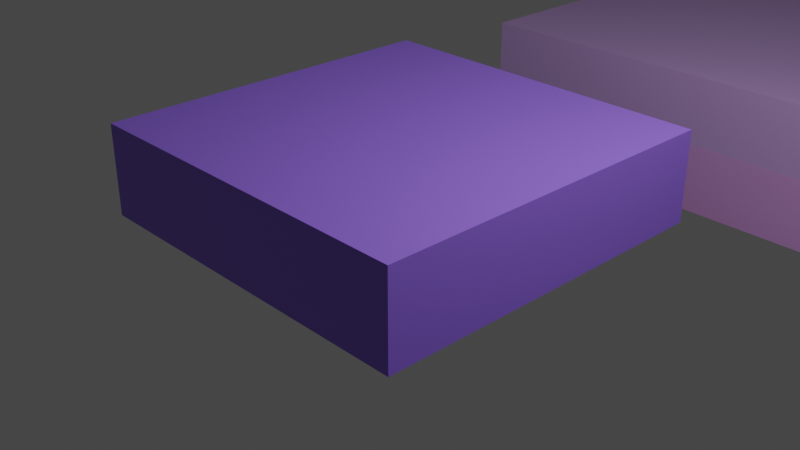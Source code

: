# Source: 210923_animate_growing_cube_in_negative_z_then_move_down_and_do_another_layer.blend  (saved by Blender 2.93.20; exported with 4.5.12 LTS)
import bpy
from mathutils import Matrix  # noqa: F401  (used for matrix-valued properties, if any)

bpy.ops.wm.read_factory_settings(use_empty=True)
scene = bpy.context.scene
scene.name = 'Scene'

# ---- collections
col_collection = bpy.data.collections.new('Collection'); scene.collection.children.link(col_collection)

# ---- materials (node trees are filled in below, after node groups)
mat_material = bpy.data.materials.new('Material')
mat_material.alpha_threshold = 0.0
mat_material.use_transparent_shadow = False
mat_material.line_color = (0.0, 0.0, 0.0, 1.0)
mat_material_014 = bpy.data.materials.new('Material.014')
mat_material_014.use_transparent_shadow = False
mat_material_013 = bpy.data.materials.new('Material.013')
mat_material_013.use_transparent_shadow = False

# ---- material node trees
mat_material.use_nodes = True; mat_material.node_tree.nodes.clear()
_N = mat_material.node_tree.nodes; _L = mat_material.node_tree.links
n0 = _N.new('ShaderNodeOutputMaterial'); n0.name = 'Material Output'; n0.location = (300, 300)
n1 = _N.new('ShaderNodeBsdfPrincipled'); n1.name = 'Principled BSDF'; n1.location = (10, 300)
n1.distribution = 'GGX'
n1.subsurface_method = 'BURLEY'
n1.inputs[0].default_value = (0.2813, 0.1424, 0.8, 1.0)
n1.inputs[2].default_value = 0.4
n1.inputs[3].default_value = 1.45
n1.inputs[27].default_value = (0.0, 0.0, 0.0, 1.0)
n1.inputs[28].default_value = 1.0
_L.new(n1.outputs[0], n0.inputs[0])
n0.is_active_output = True
mat_material_014.use_nodes = True; mat_material_014.node_tree.nodes.clear()
_N = mat_material_014.node_tree.nodes; _L = mat_material_014.node_tree.links
n0 = _N.new('ShaderNodeBsdfPrincipled'); n0.name = 'Principled BSDF'; n0.location = (10, 300)
n0.distribution = 'GGX'
n0.subsurface_method = 'BURLEY'
n0.inputs[0].default_value = (0.6995, 0.3491, 0.8, 1.0)
n0.inputs[3].default_value = 1.45
n0.inputs[27].default_value = (0.0, 0.0, 0.0, 1.0)
n0.inputs[28].default_value = 1.0
n1 = _N.new('ShaderNodeOutputMaterial'); n1.name = 'Material Output'; n1.location = (300, 300)
_L.new(n0.outputs[0], n1.inputs[0])
n1.is_active_output = True
mat_material_013.use_nodes = True; mat_material_013.node_tree.nodes.clear()
_N = mat_material_013.node_tree.nodes; _L = mat_material_013.node_tree.links
n0 = _N.new('ShaderNodeBsdfPrincipled'); n0.name = 'Principled BSDF'; n0.location = (10, 300)
n0.distribution = 'GGX'
n0.subsurface_method = 'BURLEY'
n0.inputs[0].default_value = (0.5978, 0.3825, 0.8, 1.0)
n0.inputs[3].default_value = 1.45
n0.inputs[27].default_value = (0.0, 0.0, 0.0, 1.0)
n0.inputs[28].default_value = 1.0
n1 = _N.new('ShaderNodeOutputMaterial'); n1.name = 'Material Output'; n1.location = (300, 300)
_L.new(n0.outputs[0], n1.inputs[0])
n1.is_active_output = True

# ---- world
world_world = bpy.data.worlds.new('World'); scene.world = world_world
world_world.use_nodes = True; world_world.node_tree.nodes.clear()
_N = world_world.node_tree.nodes; _L = world_world.node_tree.links
n0 = _N.new('ShaderNodeOutputWorld'); n0.name = 'World Output'; n0.location = (300, 300)
n1 = _N.new('ShaderNodeBackground'); n1.name = 'Background'; n1.location = (10, 300)
n1.inputs[0].default_value = (0.05088, 0.05088, 0.05088, 1.0)
_L.new(n1.outputs[0], n0.inputs[0])
n0.is_active_output = True
world_world.color = (0.05088, 0.05088, 0.05088)
world_world.use_sun_shadow = False
world_world.sun_shadow_jitter_overblur = 0.0

# ---- cameras
cam_camera = bpy.data.cameras.new('Camera')
cam_camera.clip_end = 100.0
cam_camera.ortho_scale = 7.314

# ---- lights
light_light = bpy.data.lights.new('Light', 'POINT')
light_light.transmission_factor = 0.0
light_light.energy = 1000.0
light_light.shadow_soft_size = 0.1
light_light.shadow_maximum_resolution = 0.006
light_light.use_absolute_resolution = True

# ---- meshes
me_cube = bpy.data.meshes.new('Cube')
me_cube.from_pydata([(1.0, 1.0, 1.0), (1.0, 1.0, -1.0), (1.0, -1.0, 1.0), (1.0, -1.0, -1.0), (-1.0, 1.0, 1.0), (-1.0, 1.0, -1.0), (-1.0, -1.0, 1.0), (-1.0, -1.0, -1.0)], [], [(0, 4, 6, 2), (3, 2, 6, 7), (7, 6, 4, 5), (5, 1, 3, 7), (1, 0, 2, 3), (5, 4, 0, 1)])
_uv = me_cube.uv_layers.new(name='UVMap')
_uv.uv.foreach_set('vector', [0.625, 0.5, 0.875, 0.5, 0.875, 0.75, 0.625, 0.75, 0.375, 0.75, 0.625, 0.75, 0.625, 1.0, 0.375, 1.0, 0.375, 0.0, 0.625, 0.0, 0.625, 0.25, 0.375, 0.25, 0.125, 0.5, 0.375, 0.5, 0.375, 0.75, 0.125, 0.75, 0.375, 0.5, 0.625, 0.5, 0.625, 0.75, 0.375, 0.75, 0.375, 0.25, 0.625, 0.25, 0.625, 0.5, 0.375, 0.5])
me_cube.materials.append(mat_material)
me_cube.use_remesh_preserve_volume = False
me_cube.use_remesh_preserve_attributes = False
me_cube.use_mirror_vertex_groups = False
me_cube.update()
me_cube_011 = bpy.data.meshes.new('Cube.011')
me_cube_011.from_pydata([(-0.5, -0.5, -0.5), (-0.5, -0.5, 0.5), (-0.5, 0.5, -0.5), (-0.5, 0.5, 0.5), (0.5, -0.5, -0.5), (0.5, -0.5, 0.5), (0.5, 0.5, -0.5), (0.5, 0.5, 0.5)], [], [(0, 1, 3, 2), (2, 3, 7, 6), (6, 7, 5, 4), (4, 5, 1, 0), (2, 6, 4, 0), (7, 3, 1, 5)])
_uv = me_cube_011.uv_layers.new(name='UVMap')
_uv.uv.foreach_set('vector', [0.375, 0.0, 0.625, 0.0, 0.625, 0.25, 0.375, 0.25, 0.375, 0.25, 0.625, 0.25, 0.625, 0.5, 0.375, 0.5, 0.375, 0.5, 0.625, 0.5, 0.625, 0.75, 0.375, 0.75, 0.375, 0.75, 0.625, 0.75, 0.625, 1.0, 0.375, 1.0, 0.125, 0.5, 0.375, 0.5, 0.375, 0.75, 0.125, 0.75, 0.625, 0.5, 0.875, 0.5, 0.875, 0.75, 0.625, 0.75])
me_cube_011.materials.append(mat_material_014)
me_cube_011.use_remesh_fix_poles = True
me_cube_011.use_remesh_preserve_attributes = False
me_cube_011.update()
me_cube_012 = bpy.data.meshes.new('Cube.012')
me_cube_012.from_pydata([(-0.5, -0.5, -0.5), (-0.5, -0.5, 0.5), (-0.5, 0.5, -0.5), (-0.5, 0.5, 0.5), (0.5, -0.5, -0.5), (0.5, -0.5, 0.5), (0.5, 0.5, -0.5), (0.5, 0.5, 0.5)], [], [(0, 1, 3, 2), (2, 3, 7, 6), (6, 7, 5, 4), (4, 5, 1, 0), (2, 6, 4, 0), (7, 3, 1, 5)])
_uv = me_cube_012.uv_layers.new(name='UVMap')
_uv.uv.foreach_set('vector', [0.375, 0.0, 0.625, 0.0, 0.625, 0.25, 0.375, 0.25, 0.375, 0.25, 0.625, 0.25, 0.625, 0.5, 0.375, 0.5, 0.375, 0.5, 0.625, 0.5, 0.625, 0.75, 0.375, 0.75, 0.375, 0.75, 0.625, 0.75, 0.625, 1.0, 0.375, 1.0, 0.125, 0.5, 0.375, 0.5, 0.375, 0.75, 0.125, 0.75, 0.625, 0.5, 0.875, 0.5, 0.875, 0.75, 0.625, 0.75])
me_cube_012.materials.append(mat_material_013)
me_cube_012.use_remesh_fix_poles = True
me_cube_012.use_remesh_preserve_attributes = False
me_cube_012.update()

# ---- objects
ob_cube = bpy.data.objects.new('Cube', me_cube)
ob_light = bpy.data.objects.new('Light', light_light)
ob_camera = bpy.data.objects.new('Camera', cam_camera)
ob_test = bpy.data.objects.new('Test', me_cube_011)
ob_test2 = bpy.data.objects.new('Test2', me_cube_012)

# ---- transforms, parenting, visibility, modifiers, constraints
ob_cube.location = (0.0, 0.0, 0.5)
ob_cube.scale = (2.0, 2.0, 0.5)
ob_cube.lock_rotations_4d = False
ob_cube.empty_display_type = 'ARROWS'
ob_cube.lineart.crease_threshold = 0.0
ob_light.location = (4.076, 1.005, 5.904)
ob_light.rotation_euler = (0.6503, 0.05522, 1.866)
ob_light.lock_rotations_4d = False
ob_light.empty_display_type = 'ARROWS'
ob_light.color = (0.0, 0.0, 0.0, 0.0)
ob_light.lineart.crease_threshold = 0.0
ob_camera.location = (7.359, -6.926, 4.958)
ob_camera.rotation_euler = (1.109, 0.0, 0.8149)
ob_camera.lock_rotations_4d = False
ob_camera.empty_display_type = 'ARROWS'
ob_camera.color = (0.0, 0.0, 0.0, 0.0)
ob_camera.display_type = 'WIRE'
ob_camera.lineart.crease_threshold = 0.0
ob_test.location = (0.0, 9.0, -1.5)
ob_test.scale = (8.0, 6.0, 1.0)
ob_test2.parent = ob_test
ob_test2.matrix_parent_inverse = Matrix(((0.125, -0.0, 0.0, -0.0), (-0.0, 0.1667, -0.0, -1.5), (0.0, -0.0, 1.0, 0.5), (-0.0, 0.0, -0.0, 1.0)))
ob_test2.location = (0.0, 9.0, 0.5)
ob_test2.scale = (8.0, 6.0, 1.0)

# ---- collection membership
col_collection.objects.link(ob_cube)
col_collection.objects.link(ob_light)
col_collection.objects.link(ob_camera)
col_collection.objects.link(ob_test)
col_collection.objects.link(ob_test2)

# ---- scene / render settings (as saved in the file)
scene.camera = ob_camera
scene.frame_start = 1; scene.frame_end = 250; scene.frame_set(201)
scene.render.engine = 'BLENDER_EEVEE_NEXT'
scene.cycles.use_denoising = False
scene.cycles.samples = 128
scene.cycles.sampling_pattern = 'TABULATED_SOBOL'
scene.cycles.use_adaptive_sampling = False
scene.cycles.use_light_tree = False
scene.view_settings.view_transform = 'Filmic'
bpy.context.view_layer.update()
